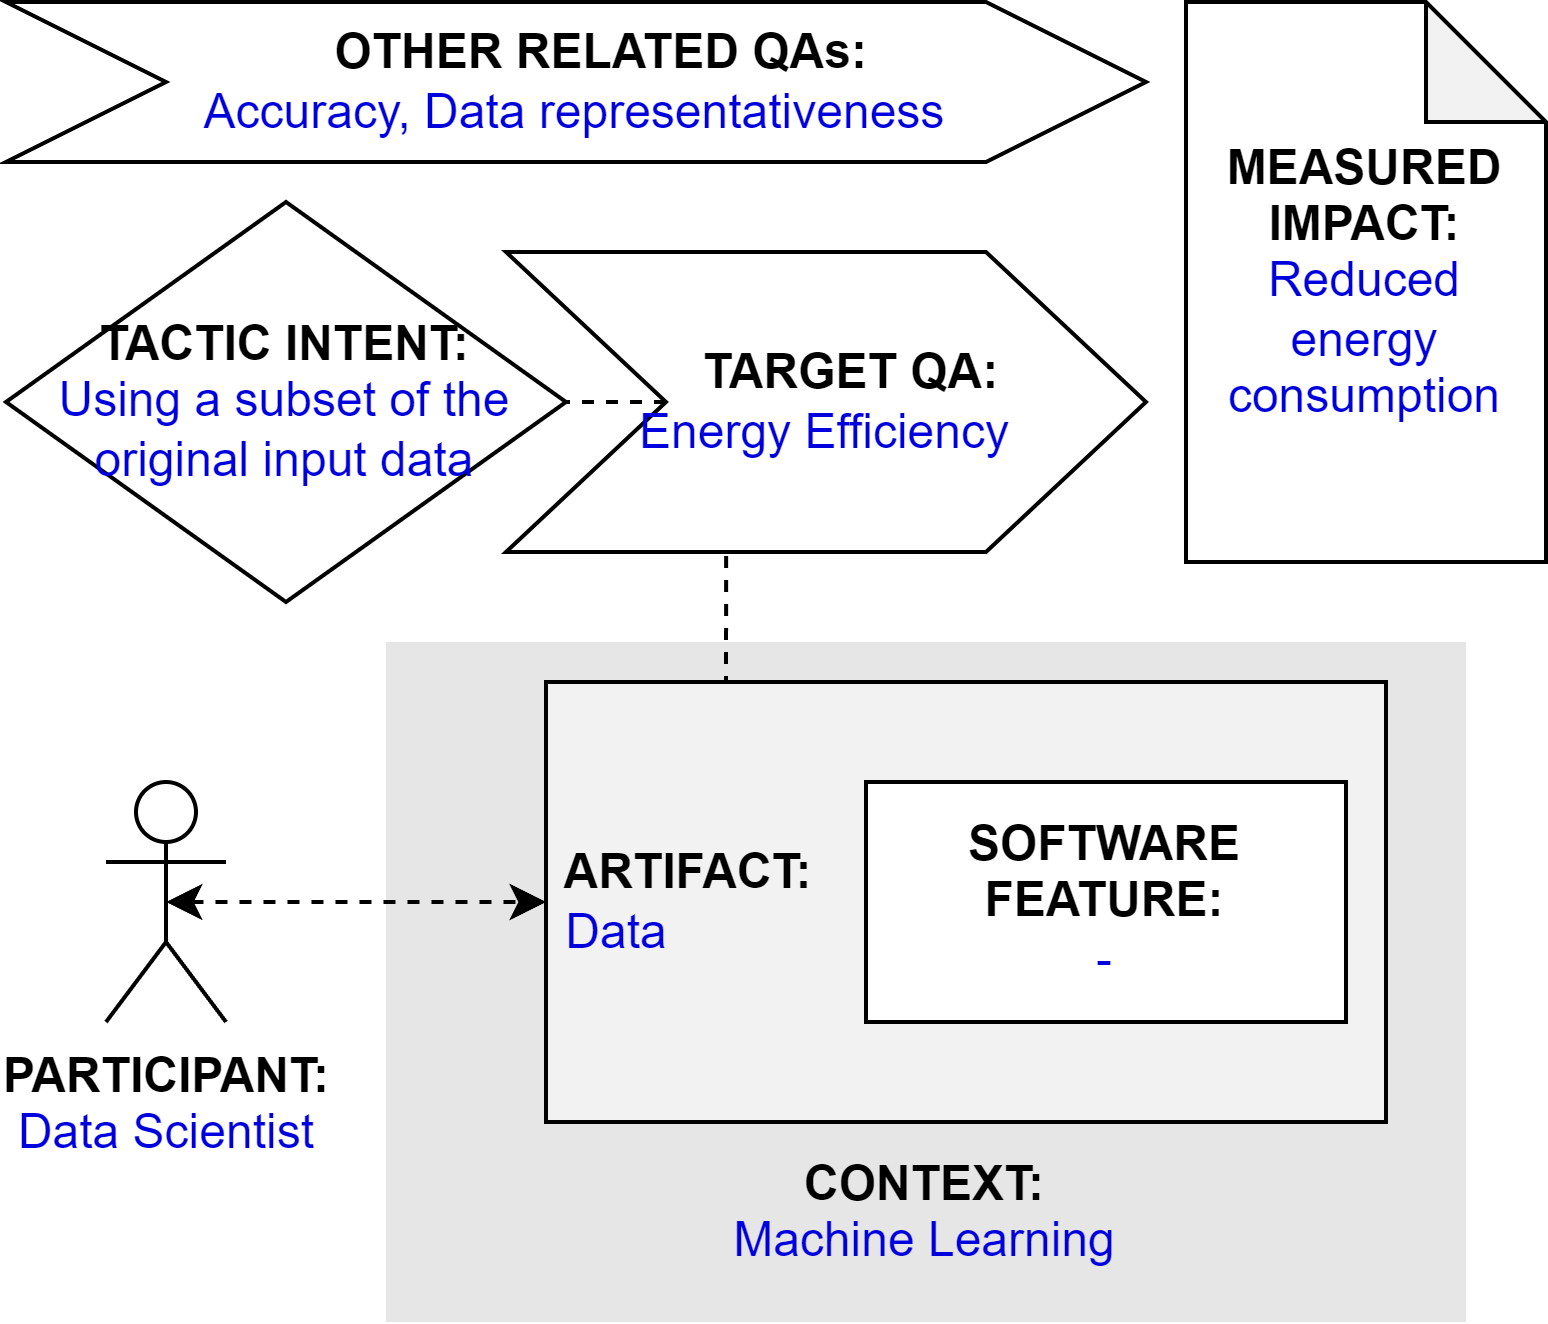

The diagram above was exported from draw.io. Its source (the exported page's mxGraphModel, read from the mxfile embedded in the PNG):
<mxGraphModel dx="794" dy="456" grid="1" gridSize="10" guides="1" tooltips="1" connect="1" arrows="1" fold="1" page="1" pageScale="1" pageWidth="827" pageHeight="1169" math="0" shadow="0">
  <root>
    <mxCell id="0" />
    <mxCell id="1" parent="0" />
    <mxCell id="qT-0_r0VVRt_dCbUm55m-2" value="&lt;b&gt;PARTICIPANT:&lt;/b&gt;&lt;br&gt;&lt;font color=&quot;#0000de&quot;&gt;Data Scientist&lt;/font&gt;" style="shape=umlActor;verticalLabelPosition=bottom;verticalAlign=top;html=1;outlineConnect=0;" parent="1" vertex="1">
      <mxGeometry x="185" y="225" width="30" height="60" as="geometry" />
    </mxCell>
    <mxCell id="qT-0_r0VVRt_dCbUm55m-3" value="&lt;br&gt;&lt;br&gt;&lt;br&gt;&lt;br&gt;&lt;br&gt;&lt;br&gt;&lt;br&gt;&lt;br&gt;&lt;b&gt;&lt;font color=&quot;#000000&quot;&gt;CONTEXT:&lt;/font&gt;&lt;/b&gt;&lt;br&gt;Machine Learning" style="rounded=0;whiteSpace=wrap;html=1;fontColor=#0000DE;fillColor=#E6E6E6;strokeColor=none;" parent="1" vertex="1">
      <mxGeometry x="255" y="190" width="270" height="170" as="geometry" />
    </mxCell>
    <mxCell id="0PLh7_-vrQbvHsDU2Hkp-3" style="edgeStyle=orthogonalEdgeStyle;rounded=0;orthogonalLoop=1;jettySize=auto;html=1;exitX=0.25;exitY=0;exitDx=0;exitDy=0;entryX=0.344;entryY=0.988;entryDx=0;entryDy=0;entryPerimeter=0;endArrow=none;endFill=0;dashed=1;" parent="1" source="qT-0_r0VVRt_dCbUm55m-4" target="qT-0_r0VVRt_dCbUm55m-9" edge="1">
      <mxGeometry relative="1" as="geometry" />
    </mxCell>
    <mxCell id="qT-0_r0VVRt_dCbUm55m-4" value="&lt;b&gt;&lt;font color=&quot;#000000&quot;&gt;&amp;nbsp;ARTIFACT:&lt;/font&gt;&lt;/b&gt;&lt;br&gt;&amp;nbsp;Data" style="rounded=0;whiteSpace=wrap;html=1;fontColor=#0000DE;fillColor=#F2F2F2;align=left;" parent="1" vertex="1">
      <mxGeometry x="295" y="200" width="210" height="110" as="geometry" />
    </mxCell>
    <mxCell id="qT-0_r0VVRt_dCbUm55m-5" style="edgeStyle=orthogonalEdgeStyle;rounded=0;orthogonalLoop=1;jettySize=auto;html=1;exitX=0.5;exitY=0.5;exitDx=0;exitDy=0;exitPerimeter=0;entryX=0;entryY=0.5;entryDx=0;entryDy=0;fontColor=#0000DE;startArrow=classic;startFill=1;dashed=1;" parent="1" source="qT-0_r0VVRt_dCbUm55m-2" target="qT-0_r0VVRt_dCbUm55m-4" edge="1">
      <mxGeometry relative="1" as="geometry" />
    </mxCell>
    <mxCell id="qT-0_r0VVRt_dCbUm55m-7" value="&lt;b&gt;SOFTWARE&lt;br&gt;FEATURE:&lt;/b&gt;&lt;br&gt;&lt;font color=&quot;#0000de&quot;&gt;-&lt;/font&gt;" style="rounded=0;whiteSpace=wrap;html=1;fontColor=#000000;fillColor=#FFFFFF;" parent="1" vertex="1">
      <mxGeometry x="375" y="225" width="120" height="60" as="geometry" />
    </mxCell>
    <mxCell id="qT-0_r0VVRt_dCbUm55m-8" value="&lt;b&gt;&lt;font color=&quot;#000000&quot;&gt;TACTIC INTENT:&lt;/font&gt;&lt;/b&gt;&lt;br&gt;Using a subset of the original input data" style="rhombus;whiteSpace=wrap;html=1;fontColor=#0000DE;fillColor=#FFFFFF;" parent="1" vertex="1">
      <mxGeometry x="160" y="80" width="140" height="100" as="geometry" />
    </mxCell>
    <mxCell id="0PLh7_-vrQbvHsDU2Hkp-4" style="edgeStyle=orthogonalEdgeStyle;rounded=0;orthogonalLoop=1;jettySize=auto;html=1;exitX=0;exitY=0.5;exitDx=0;exitDy=0;entryX=1;entryY=0.5;entryDx=0;entryDy=0;dashed=1;endArrow=none;endFill=0;" parent="1" source="qT-0_r0VVRt_dCbUm55m-9" target="qT-0_r0VVRt_dCbUm55m-8" edge="1">
      <mxGeometry relative="1" as="geometry" />
    </mxCell>
    <mxCell id="qT-0_r0VVRt_dCbUm55m-9" value="&lt;b&gt;&amp;nbsp; &amp;nbsp; TARGET QA:&lt;/b&gt;&lt;br&gt;&lt;font color=&quot;#0000de&quot;&gt;Energy Efficiency&lt;/font&gt;" style="shape=step;perimeter=stepPerimeter;whiteSpace=wrap;html=1;fixedSize=1;fontColor=#000000;fillColor=#FFFFFF;size=40;" parent="1" vertex="1">
      <mxGeometry x="285" y="92.5" width="160" height="75" as="geometry" />
    </mxCell>
    <mxCell id="0PLh7_-vrQbvHsDU2Hkp-1" value="&lt;b&gt;&amp;nbsp; &amp;nbsp; OTHER RELATED QAs:&lt;/b&gt;&lt;br&gt;&lt;font color=&quot;#0000de&quot;&gt;Accuracy, Data representativeness&lt;/font&gt;" style="shape=step;perimeter=stepPerimeter;whiteSpace=wrap;html=1;fixedSize=1;fontColor=#000000;fillColor=#FFFFFF;size=40;" parent="1" vertex="1">
      <mxGeometry x="160" y="30" width="285" height="40" as="geometry" />
    </mxCell>
    <mxCell id="0PLh7_-vrQbvHsDU2Hkp-2" value="&lt;b&gt;MEASURED&lt;/b&gt;&lt;br&gt;&lt;b&gt;IMPACT:&lt;br&gt;&lt;/b&gt;&lt;span style=&quot;color: rgb(0 , 0 , 222)&quot;&gt;Reduced energy consumption&lt;/span&gt;" style="shape=note;whiteSpace=wrap;html=1;backgroundOutline=1;darkOpacity=0.05;" parent="1" vertex="1">
      <mxGeometry x="455" y="30" width="90" height="140" as="geometry" />
    </mxCell>
  </root>
</mxGraphModel>